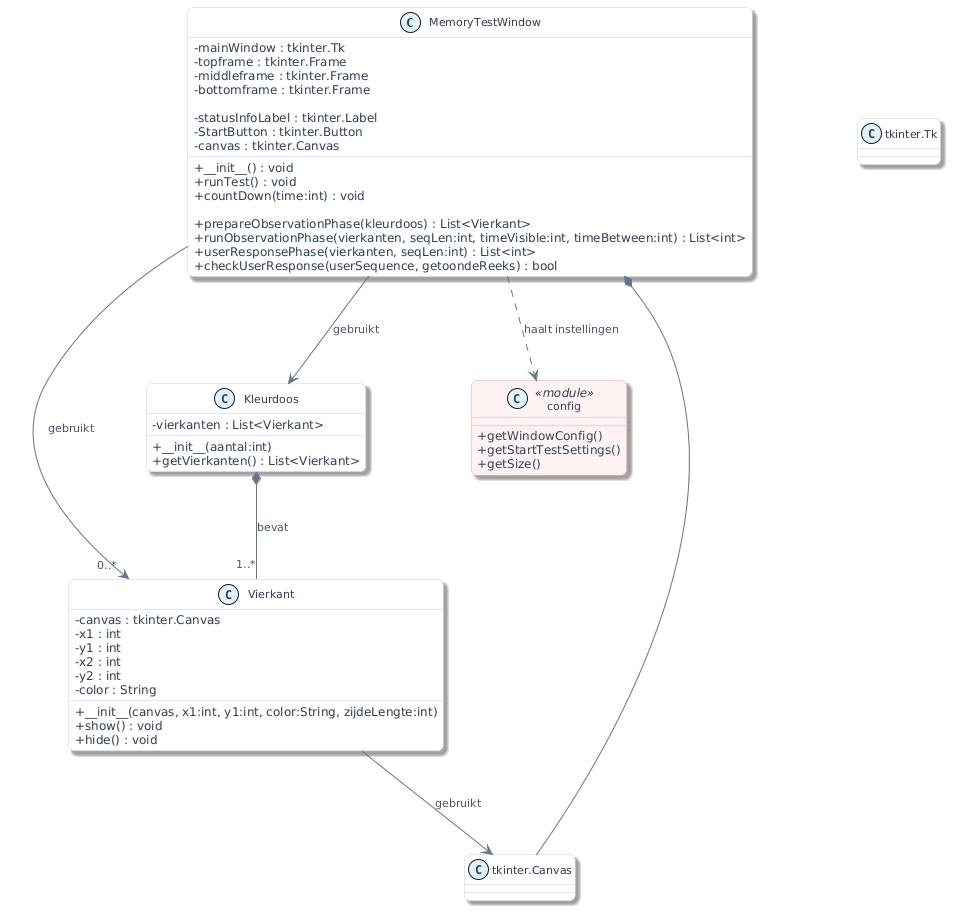

The diagram above was rendered by PlantUML. Its source (embedded in the PNG):
@startuml
' --- PlantUML Viewer: visual theme (auto) ---
' --- spacing + style ---
skinparam defaultFontName "DejaVu Sans"
skinparam defaultFontSize 12
skinparam defaultFontColor #334155
skinparam ArrowFontName "DejaVu Sans"
skinparam ArrowFontSize 11
skinparam ArrowFontColor #475569
skinparam ArrowFontStyle normal
skinparam TitleFontName "DejaVu Sans"
skinparam TitleFontSize 15
skinparam TitleFontColor #0f172a
skinparam LegendFontName "DejaVu Sans"
skinparam LegendFontSize 11
skinparam LegendFontColor #334155
skinparam ClassFontName "DejaVu Sans"
skinparam ClassFontSize 11
skinparam ClassFontColor #334155
skinparam ComponentFontName "DejaVu Sans"
skinparam ComponentFontSize 11
skinparam ComponentFontColor #334155
skinparam PackageFontName "DejaVu Sans"
skinparam PackageFontSize 11
skinparam PackageFontColor #334155
skinparam CloudFontName "DejaVu Sans"
skinparam CloudFontSize 11
skinparam CloudFontColor #334155
skinparam NoteFontName "DejaVu Sans"
skinparam NoteFontSize 11
skinparam NoteFontColor #475569
skinparam shadowing true
skinparam roundcorner 12
skinparam nodesep 105
skinparam ranksep 90
skinparam ArrowColor #64748B
skinparam ArrowThickness 1
skinparam stereotypeCBackgroundColor #E0F2FE
skinparam stereotypeCFontColor #0369A1
skinparam ClassBackgroundColor #F8FAFC
skinparam ClassBorderColor #CBD5E1
skinparam ComponentBackgroundColor #F8FAFC
skinparam ComponentBorderColor #CBD5E1
skinparam PackageBackgroundColor #F8FAFC
skinparam PackageBorderColor #E2E8F0
skinparam CloudBackgroundColor #F5F3FF
skinparam CloudBorderColor #CBD5E1
skinparam NoteBackgroundColor #F8FAFC
skinparam NoteBorderColor #E2E8F0
' --- stereotype accents ---
skinparam class<<module>> {
  BackgroundColor #FEF2F2
  BorderColor #FCA5A5
}
skinparam classAttributeIconSize 0

' =========================
' MODULE: main (GUI + controller)
' =========================
class MemoryTestWindow {
  - mainWindow : tkinter.Tk
  - topframe : tkinter.Frame
  - middleframe : tkinter.Frame
  - bottomframe : tkinter.Frame

  - statusInfoLabel : tkinter.Label
  - StartButton : tkinter.Button
  - canvas : tkinter.Canvas

  + __init__() : void
  + runTest() : void
  + countDown(time:int) : void

  + prepareObservationPhase(kleurdoos) : List<Vierkant>
  + runObservationPhase(vierkanten, seqLen:int, timeVisible:int, timeBetween:int) : List<int>
  + userResponsePhase(vierkanten, seqLen:int) : List<int>
  + checkUserResponse(userSequence, getoondeReeks) : bool
}

' =========================
' MODULE: vormen.py
' =========================
class Vierkant {
  - canvas : tkinter.Canvas
  - x1 : int
  - y1 : int
  - x2 : int
  - y2 : int
  - color : String

  + __init__(canvas, x1:int, y1:int, color:String, zijdeLengte:int)
  + show() : void
  + hide() : void
}

' =========================
' MODULE: kleurdoos.py
' =========================
class Kleurdoos {
  - vierkanten : List<Vierkant>

  + __init__(aantal:int)
  + getVierkanten() : List<Vierkant>
}

' =========================
' MODULE: config.py
' =========================
class config <<module>> {
  + getWindowConfig()
  + getStartTestSettings()
  + getSize()
}

' =========================
' TKINTER (vereenvoudigd)
' =========================
class "tkinter.Canvas" as Canvas
class "tkinter.Tk" as Tk

' =========================
' RELATIES
' =========================

' GUI maakt en gebruikt canvas
MemoryTestWindow *-- Canvas

' GUI gebruikt kleurdoos
MemoryTestWindow --> Kleurdoos : gebruikt

' GUI gebruikt vierkanten (via kleurdoos)
MemoryTestWindow --> "0..*" Vierkant : gebruikt

' Kleurdoos bevat vierkanten
Kleurdoos *-- "1..*" Vierkant : bevat

' Vierkant tekent op canvas
Vierkant --> Canvas : gebruikt

' Config dependency
MemoryTestWindow ..> config : haalt instellingen
@enduml